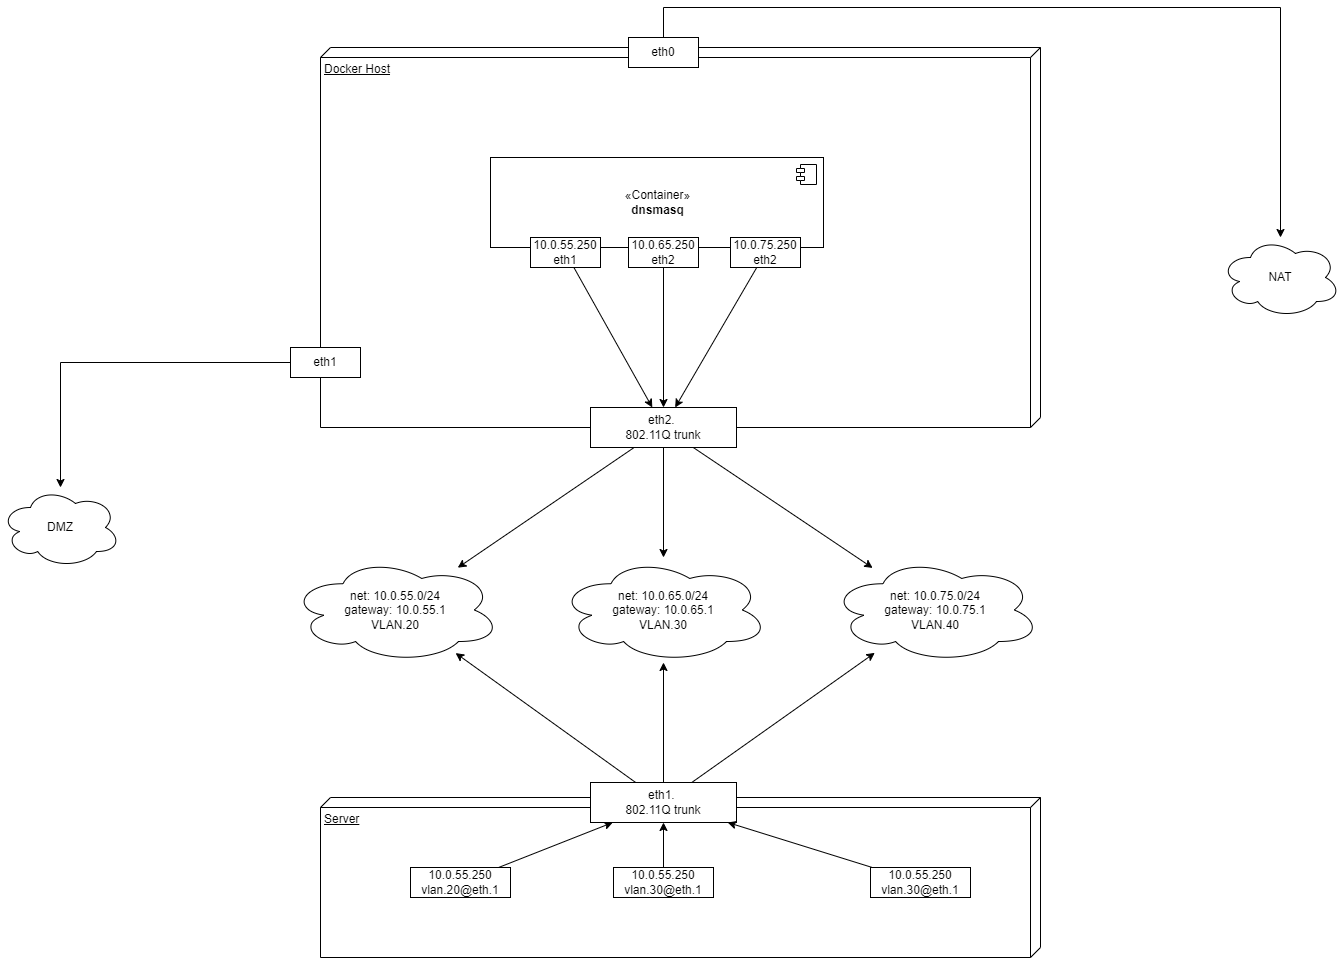

The diagram above was exported from draw.io. Its source (the exported page's mxGraphModel, read from the mxfile embedded in the PNG):
<mxGraphModel dx="2036" dy="1918" grid="1" gridSize="10" guides="1" tooltips="1" connect="1" arrows="1" fold="1" page="1" pageScale="1" pageWidth="827" pageHeight="1169" math="0" shadow="0">
  <root>
    <mxCell id="0" />
    <mxCell id="1" parent="0" />
    <mxCell id="74QybI82pkH-EtOzObby-9" style="edgeStyle=orthogonalEdgeStyle;rounded=0;orthogonalLoop=1;jettySize=auto;html=1;exitX=0.5;exitY=0;exitDx=0;exitDy=0;" edge="1" parent="1" source="74QybI82pkH-EtOzObby-7" target="74QybI82pkH-EtOzObby-8">
      <mxGeometry relative="1" as="geometry">
        <Array as="points">
          <mxPoint x="453" y="-90" />
          <mxPoint x="1070" y="-90" />
        </Array>
      </mxGeometry>
    </mxCell>
    <mxCell id="74QybI82pkH-EtOzObby-1" value="Docker Host" style="verticalAlign=top;align=left;spacingTop=8;spacingLeft=2;spacingRight=12;shape=cube;size=10;direction=south;fontStyle=4;html=1;" vertex="1" parent="1">
      <mxGeometry x="110" y="-50" width="720" height="380" as="geometry" />
    </mxCell>
    <mxCell id="74QybI82pkH-EtOzObby-30" style="edgeStyle=none;rounded=0;orthogonalLoop=1;jettySize=auto;html=1;" edge="1" parent="1" source="74QybI82pkH-EtOzObby-5" target="74QybI82pkH-EtOzObby-13">
      <mxGeometry relative="1" as="geometry" />
    </mxCell>
    <mxCell id="74QybI82pkH-EtOzObby-31" style="edgeStyle=none;rounded=0;orthogonalLoop=1;jettySize=auto;html=1;" edge="1" parent="1" source="74QybI82pkH-EtOzObby-5" target="74QybI82pkH-EtOzObby-14">
      <mxGeometry relative="1" as="geometry" />
    </mxCell>
    <mxCell id="74QybI82pkH-EtOzObby-32" style="edgeStyle=none;rounded=0;orthogonalLoop=1;jettySize=auto;html=1;" edge="1" parent="1" source="74QybI82pkH-EtOzObby-5" target="74QybI82pkH-EtOzObby-15">
      <mxGeometry relative="1" as="geometry" />
    </mxCell>
    <mxCell id="74QybI82pkH-EtOzObby-5" value="eth2. &lt;br&gt;802.11Q trunk" style="rounded=0;whiteSpace=wrap;html=1;" vertex="1" parent="1">
      <mxGeometry x="380" y="310" width="146" height="40" as="geometry" />
    </mxCell>
    <mxCell id="74QybI82pkH-EtOzObby-12" style="edgeStyle=orthogonalEdgeStyle;rounded=0;orthogonalLoop=1;jettySize=auto;html=1;" edge="1" parent="1" source="74QybI82pkH-EtOzObby-6" target="74QybI82pkH-EtOzObby-10">
      <mxGeometry relative="1" as="geometry" />
    </mxCell>
    <mxCell id="74QybI82pkH-EtOzObby-6" value="eth1" style="rounded=0;whiteSpace=wrap;html=1;" vertex="1" parent="1">
      <mxGeometry x="80" y="250" width="70" height="30" as="geometry" />
    </mxCell>
    <mxCell id="74QybI82pkH-EtOzObby-7" value="eth0" style="rounded=0;whiteSpace=wrap;html=1;" vertex="1" parent="1">
      <mxGeometry x="418" y="-60" width="70" height="30" as="geometry" />
    </mxCell>
    <mxCell id="74QybI82pkH-EtOzObby-8" value="NAT" style="ellipse;shape=cloud;whiteSpace=wrap;html=1;" vertex="1" parent="1">
      <mxGeometry x="1010" y="140" width="120" height="80" as="geometry" />
    </mxCell>
    <mxCell id="74QybI82pkH-EtOzObby-10" value="DMZ" style="ellipse;shape=cloud;whiteSpace=wrap;html=1;" vertex="1" parent="1">
      <mxGeometry x="-210" y="390" width="120" height="80" as="geometry" />
    </mxCell>
    <mxCell id="74QybI82pkH-EtOzObby-13" value="net: 10.0.55.0/24&lt;br&gt;gateway: 10.0.55.1&lt;br&gt;VLAN.20" style="ellipse;shape=cloud;whiteSpace=wrap;html=1;" vertex="1" parent="1">
      <mxGeometry x="80" y="460" width="210" height="105" as="geometry" />
    </mxCell>
    <mxCell id="74QybI82pkH-EtOzObby-14" value="net: 10.0.65.0/24&lt;br&gt;gateway: 10.0.65.1&lt;br&gt;VLAN.30" style="ellipse;shape=cloud;whiteSpace=wrap;html=1;" vertex="1" parent="1">
      <mxGeometry x="348" y="460" width="210" height="105" as="geometry" />
    </mxCell>
    <mxCell id="74QybI82pkH-EtOzObby-15" value="net: 10.0.75.0/24&lt;br&gt;gateway: 10.0.75.1&lt;br&gt;VLAN.40" style="ellipse;shape=cloud;whiteSpace=wrap;html=1;" vertex="1" parent="1">
      <mxGeometry x="620" y="460" width="210" height="105" as="geometry" />
    </mxCell>
    <mxCell id="74QybI82pkH-EtOzObby-27" style="rounded=0;orthogonalLoop=1;jettySize=auto;html=1;" edge="1" parent="1" source="74QybI82pkH-EtOzObby-16" target="74QybI82pkH-EtOzObby-23">
      <mxGeometry relative="1" as="geometry" />
    </mxCell>
    <mxCell id="74QybI82pkH-EtOzObby-28" style="edgeStyle=none;rounded=0;orthogonalLoop=1;jettySize=auto;html=1;" edge="1" parent="1" source="74QybI82pkH-EtOzObby-16" target="74QybI82pkH-EtOzObby-24">
      <mxGeometry relative="1" as="geometry" />
    </mxCell>
    <mxCell id="74QybI82pkH-EtOzObby-29" style="edgeStyle=none;rounded=0;orthogonalLoop=1;jettySize=auto;html=1;" edge="1" parent="1" source="74QybI82pkH-EtOzObby-16" target="74QybI82pkH-EtOzObby-25">
      <mxGeometry relative="1" as="geometry" />
    </mxCell>
    <mxCell id="74QybI82pkH-EtOzObby-16" value="«Container»&lt;br&gt;&lt;b&gt;dnsmasq&lt;/b&gt;" style="html=1;dropTarget=0;" vertex="1" parent="1">
      <mxGeometry x="280" y="60" width="333" height="90" as="geometry" />
    </mxCell>
    <mxCell id="74QybI82pkH-EtOzObby-17" value="" style="shape=module;jettyWidth=8;jettyHeight=4;" vertex="1" parent="74QybI82pkH-EtOzObby-16">
      <mxGeometry x="1" width="20" height="20" relative="1" as="geometry">
        <mxPoint x="-27" y="7" as="offset" />
      </mxGeometry>
    </mxCell>
    <mxCell id="74QybI82pkH-EtOzObby-33" style="edgeStyle=none;rounded=0;orthogonalLoop=1;jettySize=auto;html=1;" edge="1" parent="1" source="74QybI82pkH-EtOzObby-23" target="74QybI82pkH-EtOzObby-5">
      <mxGeometry relative="1" as="geometry" />
    </mxCell>
    <mxCell id="74QybI82pkH-EtOzObby-23" value="10.0.55.250&lt;br&gt;eth1" style="rounded=0;whiteSpace=wrap;html=1;" vertex="1" parent="1">
      <mxGeometry x="320" y="140" width="70" height="30" as="geometry" />
    </mxCell>
    <mxCell id="74QybI82pkH-EtOzObby-34" style="edgeStyle=none;rounded=0;orthogonalLoop=1;jettySize=auto;html=1;entryX=0.5;entryY=0;entryDx=0;entryDy=0;" edge="1" parent="1" source="74QybI82pkH-EtOzObby-24" target="74QybI82pkH-EtOzObby-5">
      <mxGeometry relative="1" as="geometry" />
    </mxCell>
    <mxCell id="74QybI82pkH-EtOzObby-24" value="10.0.65.250&lt;br&gt;eth2" style="rounded=0;whiteSpace=wrap;html=1;" vertex="1" parent="1">
      <mxGeometry x="418" y="140" width="70" height="30" as="geometry" />
    </mxCell>
    <mxCell id="74QybI82pkH-EtOzObby-35" style="edgeStyle=none;rounded=0;orthogonalLoop=1;jettySize=auto;html=1;" edge="1" parent="1" source="74QybI82pkH-EtOzObby-25" target="74QybI82pkH-EtOzObby-5">
      <mxGeometry relative="1" as="geometry" />
    </mxCell>
    <mxCell id="74QybI82pkH-EtOzObby-25" value="10.0.75.250&lt;br&gt;eth2" style="rounded=0;whiteSpace=wrap;html=1;" vertex="1" parent="1">
      <mxGeometry x="520" y="140" width="70" height="30" as="geometry" />
    </mxCell>
    <mxCell id="74QybI82pkH-EtOzObby-37" value="Server" style="verticalAlign=top;align=left;spacingTop=8;spacingLeft=2;spacingRight=12;shape=cube;size=10;direction=south;fontStyle=4;html=1;" vertex="1" parent="1">
      <mxGeometry x="110" y="700" width="720" height="160" as="geometry" />
    </mxCell>
    <mxCell id="74QybI82pkH-EtOzObby-42" style="edgeStyle=none;rounded=0;orthogonalLoop=1;jettySize=auto;html=1;" edge="1" parent="1" source="74QybI82pkH-EtOzObby-38" target="74QybI82pkH-EtOzObby-39">
      <mxGeometry relative="1" as="geometry" />
    </mxCell>
    <mxCell id="74QybI82pkH-EtOzObby-38" value="10.0.55.250&lt;br&gt;vlan.20@eth.1" style="rounded=0;whiteSpace=wrap;html=1;" vertex="1" parent="1">
      <mxGeometry x="200" y="770" width="100" height="30" as="geometry" />
    </mxCell>
    <mxCell id="74QybI82pkH-EtOzObby-45" style="edgeStyle=none;rounded=0;orthogonalLoop=1;jettySize=auto;html=1;" edge="1" parent="1" source="74QybI82pkH-EtOzObby-39" target="74QybI82pkH-EtOzObby-13">
      <mxGeometry relative="1" as="geometry" />
    </mxCell>
    <mxCell id="74QybI82pkH-EtOzObby-46" style="edgeStyle=none;rounded=0;orthogonalLoop=1;jettySize=auto;html=1;" edge="1" parent="1" source="74QybI82pkH-EtOzObby-39" target="74QybI82pkH-EtOzObby-14">
      <mxGeometry relative="1" as="geometry" />
    </mxCell>
    <mxCell id="74QybI82pkH-EtOzObby-47" style="edgeStyle=none;rounded=0;orthogonalLoop=1;jettySize=auto;html=1;" edge="1" parent="1" source="74QybI82pkH-EtOzObby-39" target="74QybI82pkH-EtOzObby-15">
      <mxGeometry relative="1" as="geometry" />
    </mxCell>
    <mxCell id="74QybI82pkH-EtOzObby-39" value="eth1. &lt;br&gt;802.11Q trunk" style="rounded=0;whiteSpace=wrap;html=1;" vertex="1" parent="1">
      <mxGeometry x="380" y="685" width="146" height="40" as="geometry" />
    </mxCell>
    <mxCell id="74QybI82pkH-EtOzObby-43" style="edgeStyle=none;rounded=0;orthogonalLoop=1;jettySize=auto;html=1;" edge="1" parent="1" source="74QybI82pkH-EtOzObby-40" target="74QybI82pkH-EtOzObby-39">
      <mxGeometry relative="1" as="geometry" />
    </mxCell>
    <mxCell id="74QybI82pkH-EtOzObby-40" value="10.0.55.250&lt;br&gt;vlan.30@eth.1" style="rounded=0;whiteSpace=wrap;html=1;" vertex="1" parent="1">
      <mxGeometry x="403" y="770" width="100" height="30" as="geometry" />
    </mxCell>
    <mxCell id="74QybI82pkH-EtOzObby-44" style="edgeStyle=none;rounded=0;orthogonalLoop=1;jettySize=auto;html=1;" edge="1" parent="1" source="74QybI82pkH-EtOzObby-41" target="74QybI82pkH-EtOzObby-39">
      <mxGeometry relative="1" as="geometry" />
    </mxCell>
    <mxCell id="74QybI82pkH-EtOzObby-41" value="10.0.55.250&lt;br&gt;vlan.30@eth.1" style="rounded=0;whiteSpace=wrap;html=1;" vertex="1" parent="1">
      <mxGeometry x="660" y="770" width="100" height="30" as="geometry" />
    </mxCell>
  </root>
</mxGraphModel>